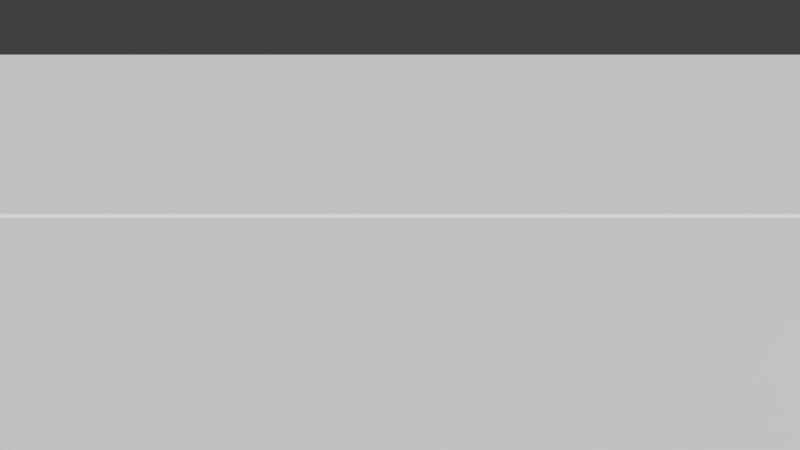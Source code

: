 # Source: Main_Chamber.blend  (saved by Blender 2.76.0; exported with 4.5.12 LTS)
import bpy
from mathutils import Matrix  # noqa: F401  (used for matrix-valued properties, if any)

bpy.ops.wm.read_factory_settings(use_empty=True)
scene = bpy.context.scene
scene.name = 'Scene'

# ---- collections
col_collection_1 = bpy.data.collections.new('Collection 1'); scene.collection.children.link(col_collection_1)

# ---- materials (node trees are filled in below, after node groups)
mat_rocks_of__hope = bpy.data.materials.new('Rocks Of  Hope')
mat_rocks_of__hope.alpha_threshold = 0.0
mat_rocks_of__hope.use_transparent_shadow = False
mat_rocks_of__hope.roughness = 0.5
mat_rocks_of__hope.specular_intensity = 1.0

# ---- material node trees

# ---- world
world_world = bpy.data.worlds.new('World'); scene.world = world_world
world_world.color = (0.05088, 0.05088, 0.05088)
world_world.use_sun_shadow = False
world_world.sun_shadow_jitter_overblur = 0.0
world_world.cycles.sampling_method = 'MANUAL'
world_world.cycles.sample_map_resolution = 256

# ---- cameras
cam_camera_001 = bpy.data.cameras.new('Camera.001')
cam_camera_001.clip_end = 100.0
cam_camera_001.lens = 35.0
cam_camera_001.sensor_width = 32.0
cam_camera_001.sensor_height = 18.0
cam_camera_001.display_size = 2.0
cam_camera_001.dof.focus_distance = 0.0
cam_camera_001.dof.aperture_fstop = 128.0
cam_camera_001.dof.aperture_blades = 6

# ---- meshes
me_cube = bpy.data.meshes.new('Cube')
me_cube.from_pydata([(-1.0, -1.0, -1.0), (-1.0, -1.0, 1.0), (-1.0, 1.0, -1.0), (-1.0, 1.0, 1.0), (1.0, -1.0, -1.0), (1.0, -1.0, 1.0), (1.0, 1.0, -1.0), (1.0, 1.0, 1.0)], [], [(1, 3, 2, 0), (3, 7, 6, 2), (7, 5, 4, 6), (5, 1, 0, 4), (0, 2, 6, 4), (5, 7, 3, 1)])
me_cube.use_remesh_preserve_volume = False
me_cube.use_remesh_preserve_attributes = False
me_cube.use_mirror_vertex_groups = False
me_cube.update()
me_cube_005 = bpy.data.meshes.new('Cube.005')
me_cube_005.from_pydata([(-0.2921, 8.234e-09, 0.05013), (-0.3907, 8.234e-09, 0.06703), (-0.05012, 3.945e-08, 0.2921), (-0.06703, 3.945e-08, 0.3907), (-0.121, 0.242, -0.121), (-0.1618, 0.3237, -0.1618), (0.121, 0.242, 0.121), (0.1618, 0.3237, 0.1618), (-0.121, -0.242, -0.121), (-0.1618, -0.3237, -0.1618), (0.121, -0.242, 0.121), (0.1618, -0.3237, 0.1618), (0.05012, -3.945e-08, -0.2921), (0.06703, -3.945e-08, -0.3907), (0.2921, -8.234e-09, -0.05013), (0.3907, -8.234e-09, -0.06703), (-0.06893, 0.03536, 0.2811), (0.08107, 0.2475, 0.1311), (-0.1311, 0.2475, -0.08107), (-0.2811, 0.03536, 0.06893), (0.1311, 0.2475, 0.08107), (0.2811, 0.03536, -0.06893), (0.06893, 0.03536, -0.2811), (-0.08107, 0.2475, -0.1311), (0.2811, -0.03536, -0.06893), (0.1311, -0.2475, 0.08107), (-0.08107, -0.2475, -0.1311), (0.06893, -0.03536, -0.2811), (0.08107, -0.2475, 0.1311), (-0.06893, -0.03536, 0.2811), (-0.2811, -0.03536, 0.06893), (-0.1311, -0.2475, -0.08107), (-0.2914, 4.019e-09, 0.008579), (-0.1414, 0.2121, -0.1414), (0.008579, -3.523e-08, -0.2914), (-0.1414, -0.2121, -0.1414), (0.1414, -0.2121, 0.1414), (0.2914, -4.019e-09, -0.008579), (0.1414, 0.2121, 0.1414), (-0.008579, 3.523e-08, 0.2914)], [], [(16, 17, 6, 2), (17, 16, 3, 7), (17, 18, 4, 6), (18, 17, 7, 5), (18, 19, 0, 4), (19, 18, 5, 1), (19, 16, 2, 0), (16, 19, 1, 3), (20, 21, 14, 6), (21, 20, 7, 15), (21, 22, 12, 14), (22, 21, 15, 13), (22, 23, 4, 12), (23, 22, 13, 5), (23, 20, 6, 4), (20, 23, 5, 7), (24, 25, 10, 14), (25, 24, 15, 11), (25, 26, 8, 10), (26, 25, 11, 9), (26, 27, 12, 8), (27, 26, 9, 13), (27, 24, 14, 12), (24, 27, 13, 15), (28, 29, 2, 10), (29, 28, 11, 3), (29, 30, 0, 2), (30, 29, 3, 1), (30, 31, 8, 0), (31, 30, 1, 9), (31, 28, 10, 8), (28, 31, 9, 11), (32, 33, 4, 0), (33, 32, 1, 5), (33, 34, 12, 4), (34, 33, 5, 13), (34, 35, 8, 12), (35, 34, 13, 9), (35, 32, 0, 8), (32, 35, 9, 1), (36, 37, 14, 10), (37, 36, 11, 15), (37, 38, 6, 14), (38, 37, 15, 7), (38, 39, 2, 6), (39, 38, 7, 3), (39, 36, 10, 2), (36, 39, 3, 11)])
_uv = me_cube_005.uv_layers.new(name='UVMap')
_uv.uv.foreach_set('vector', [0.8821, 0.8375, 0.765, 0.7654, 0.765, 0.7427, 0.8986, 0.825, 0.765, 0.7654, 0.8821, 0.8375, 0.9436, 0.8501, 0.765, 0.7401, 0.765, 0.7654, 0.6478, 0.8375, 0.6313, 0.825, 0.765, 0.7427, 0.6478, 0.8375, 0.765, 0.7654, 0.765, 0.7401, 0.5863, 0.8501, 0.6478, 0.8375, 0.765, 0.9096, 0.765, 0.9072, 0.6313, 0.825, 0.765, 0.9096, 0.6478, 0.8375, 0.5863, 0.8501, 0.765, 0.9601, 0.765, 0.9096, 0.8821, 0.8375, 0.8986, 0.825, 0.765, 0.9072, 0.8821, 0.8375, 0.765, 0.9096, 0.765, 0.9601, 0.9436, 0.8501, 0.7454, 0.7317, 0.7454, 0.6012, 0.765, 0.5938, 0.765, 0.7427, 0.7454, 0.6012, 0.7454, 0.7317, 0.765, 0.7401, 0.765, 0.541, 0.7454, 0.6012, 0.6283, 0.6733, 0.6313, 0.6761, 0.765, 0.5938, 0.6283, 0.6733, 0.7454, 0.6012, 0.765, 0.541, 0.5863, 0.651, 0.6283, 0.6733, 0.6283, 0.8038, 0.6313, 0.825, 0.6313, 0.6761, 0.6283, 0.8038, 0.6283, 0.6733, 0.5863, 0.651, 0.5863, 0.8501, 0.6283, 0.8038, 0.7454, 0.7317, 0.765, 0.7427, 0.6313, 0.825, 0.7454, 0.7317, 0.6283, 0.8038, 0.5863, 0.8501, 0.765, 0.7401, 0.765, 0.5914, 0.8821, 0.6635, 0.8986, 0.6761, 0.765, 0.5938, 0.8821, 0.6635, 0.765, 0.5914, 0.765, 0.541, 0.9436, 0.651, 0.8821, 0.6635, 0.765, 0.7356, 0.765, 0.7583, 0.8986, 0.6761, 0.765, 0.7356, 0.8821, 0.6635, 0.9436, 0.651, 0.765, 0.761, 0.765, 0.7356, 0.6478, 0.6635, 0.6313, 0.6761, 0.765, 0.7583, 0.6478, 0.6635, 0.765, 0.7356, 0.765, 0.761, 0.5863, 0.651, 0.6478, 0.6635, 0.765, 0.5914, 0.765, 0.5938, 0.6313, 0.6761, 0.765, 0.5914, 0.6478, 0.6635, 0.5863, 0.651, 0.765, 0.541, 0.9016, 0.6973, 0.9016, 0.8278, 0.8986, 0.825, 0.8986, 0.6761, 0.9016, 0.8278, 0.9016, 0.6973, 0.9436, 0.651, 0.9436, 0.8501, 0.9016, 0.8278, 0.7845, 0.8999, 0.765, 0.9072, 0.8986, 0.825, 0.7845, 0.8999, 0.9016, 0.8278, 0.9436, 0.8501, 0.765, 0.9601, 0.7845, 0.8999, 0.7845, 0.7694, 0.765, 0.7583, 0.765, 0.9072, 0.7845, 0.7694, 0.7845, 0.8999, 0.765, 0.9601, 0.765, 0.761, 0.7845, 0.7694, 0.9016, 0.6973, 0.8986, 0.6761, 0.765, 0.7583, 0.9016, 0.6973, 0.7845, 0.7694, 0.765, 0.761, 0.9436, 0.651, 0.7454, 0.8999, 0.6283, 0.8278, 0.6313, 0.825, 0.765, 0.9072, 0.6283, 0.8278, 0.7454, 0.8999, 0.765, 0.9601, 0.5863, 0.8501, 0.6283, 0.8278, 0.6283, 0.6973, 0.6313, 0.6761, 0.6313, 0.825, 0.6283, 0.6973, 0.6283, 0.8278, 0.5863, 0.8501, 0.5863, 0.651, 0.6283, 0.6973, 0.7454, 0.7694, 0.765, 0.7583, 0.6313, 0.6761, 0.7454, 0.7694, 0.6283, 0.6973, 0.5863, 0.651, 0.765, 0.761, 0.7454, 0.7694, 0.7454, 0.8999, 0.765, 0.9072, 0.765, 0.7583, 0.7454, 0.8999, 0.7454, 0.7694, 0.765, 0.761, 0.765, 0.9601, 0.9016, 0.6733, 0.7845, 0.6012, 0.765, 0.5938, 0.8986, 0.6761, 0.7845, 0.6012, 0.9016, 0.6733, 0.9436, 0.651, 0.765, 0.541, 0.7845, 0.6012, 0.7845, 0.7317, 0.765, 0.7427, 0.765, 0.5938, 0.7845, 0.7317, 0.7845, 0.6012, 0.765, 0.541, 0.765, 0.7401, 0.7845, 0.7317, 0.9016, 0.8038, 0.8986, 0.825, 0.765, 0.7427, 0.9016, 0.8038, 0.7845, 0.7317, 0.765, 0.7401, 0.9436, 0.8501, 0.9016, 0.8038, 0.9016, 0.6733, 0.8986, 0.6761, 0.8986, 0.825, 0.9016, 0.6733, 0.9016, 0.8038, 0.9436, 0.8501, 0.9436, 0.651])
me_cube_005.materials.append(mat_rocks_of__hope)
me_cube_005.use_remesh_preserve_volume = False
me_cube_005.use_remesh_preserve_attributes = False
me_cube_005.use_mirror_vertex_groups = False
me_cube_005.update()
me_cube_004 = bpy.data.meshes.new('Cube.004')
me_cube_004.from_pydata([(0.3172, -0.08558, -0.1267), (0.3054, -0.08488, -0.1629), (0.2915, -0.1165, -0.1791), (0.2894, -0.1489, -0.159), (0.3012, -0.1496, -0.1227), (0.3151, -0.1179, -0.1065), (0.2682, -0.1077, -0.1312), (0.3347, -0.1257, -0.1532), (0.1762, 0.002571, -0.09757), (0.1539, 0.003894, -0.1662), (0.1276, -0.05593, -0.1967), (0.1236, -0.1171, -0.1586), (0.1459, -0.1184, -0.09005), (0.1722, -0.05858, -0.05952), (0.1871, -0.0051, -0.1771), (0.2094, -0.006423, -0.1085), (0.1608, -0.06493, -0.2077), (0.1568, -0.1261, -0.1696), (0.1791, -0.1274, -0.101), (0.2054, -0.06757, -0.07048), (0.1605, -0.1535, -0.0765), (0.2, -0.06374, -0.0307), (0.1725, 0.02997, -0.1907), (0.133, -0.05977, -0.2365), (0.206, 0.02799, -0.08779), (0.127, -0.1515, -0.1794), (0.1778, -0.05891, -0.04237), (0.1828, 0.01753, -0.08994), (0.117, -0.132, -0.1663), (0.1449, -0.1337, -0.08053), (0.1549, 0.01918, -0.1757), (0.122, -0.0556, -0.2138), (0.1928, -0.001926, -0.1031), (0.1888, -0.06307, -0.065), (0.1402, -0.1216, -0.1641), (0.1442, -0.06043, -0.2022), (0.1625, -0.1229, -0.09553), (0.1705, -0.0006031, -0.1716), (0.211, -0.0679, -0.05333), (0.216, 0.008533, -0.1009), (0.1502, -0.141, -0.1772), (0.1781, -0.1427, -0.09149), (0.1881, 0.01019, -0.1866), (0.1552, -0.0646, -0.2248), (0.07564, 0.03689, 0.08582), (0.03188, 0.03948, -0.04874), (-0.01975, -0.07789, -0.1086), (-0.02761, -0.1979, -0.03397), (0.01615, -0.2004, 0.1006), (0.06777, -0.08308, 0.1605), (0.09694, 0.02183, -0.07024), (0.1407, 0.01924, 0.06432), (0.04532, -0.09553, -0.1301), (0.03746, -0.2155, -0.05547), (0.08122, -0.2181, 0.07909), (0.1328, -0.1007, 0.139), (0.04475, -0.2693, 0.1272), (0.1222, -0.0932, 0.217), (0.06834, 0.09064, -0.09682), (-0.009094, -0.08541, -0.1867), (0.134, 0.08675, 0.105), (-0.02089, -0.2654, -0.07467), (0.07871, -0.08373, 0.1941), (0.08854, 0.06623, 0.1008), (-0.04051, -0.2272, -0.04895), (0.01419, -0.2304, 0.1193), (0.03384, 0.06947, -0.06741), (-0.03069, -0.07724, -0.1423), (0.1082, 0.02806, 0.07507), (0.1003, -0.0919, 0.1497), (0.004923, -0.2067, -0.04472), (0.01279, -0.08671, -0.1194), (0.04868, -0.2093, 0.08984), (0.06441, 0.03066, -0.05949), (0.1438, -0.1014, 0.1726), (0.1536, 0.04858, 0.07929), (0.02455, -0.2448, -0.07045), (0.07925, -0.2481, 0.09775), (0.09891, 0.05183, -0.08891), (0.03438, -0.09488, -0.1638), (-0.09834, 0.2019, 0.113), (-0.1684, 0.2061, -0.1023), (-0.251, 0.01827, -0.1981), (-0.2636, -0.1737, -0.07864), (-0.1935, -0.1779, 0.1367), (-0.1109, 0.009965, 0.2325), (-0.06425, 0.1779, -0.1367), (0.005777, 0.1737, 0.07864), (-0.1469, -0.009965, -0.2325), (-0.1594, -0.2019, -0.113), (-0.08942, -0.2061, 0.1023), (-0.006806, -0.01827, 0.1981), (-0.1478, -0.288, 0.1792), (-0.02385, -0.00623, 0.323), (-0.11, 0.288, -0.1792), (-0.2339, 0.00623, -0.323), (-0.004977, 0.2817, 0.1438), (-0.2528, -0.2817, -0.1438), (-0.09342, 0.008927, 0.2864), (-0.07769, 0.2489, 0.137), (-0.2842, -0.2207, -0.1026), (-0.1967, -0.2258, 0.1666), (-0.1652, 0.2541, -0.1321), (-0.2685, 0.01931, -0.252), (-0.04628, 0.1878, 0.09585), (-0.05886, -0.004154, 0.2153), (-0.2115, -0.1878, -0.09585), (-0.1989, 0.004154, -0.2153), (-0.1415, -0.192, 0.1195), (-0.1163, 0.192, -0.1195), (0.0107, -0.01931, 0.252), (0.02643, 0.2207, 0.1026), (-0.1801, -0.2489, -0.137), (-0.09256, -0.2541, 0.1321), (-0.0611, 0.2258, -0.1666), (-0.1644, -0.008927, -0.2864)], [], [(5, 6, 4), (3, 6, 2), (1, 6, 0), (0, 6, 5), (4, 6, 3), (2, 6, 1), (1, 7, 2), (3, 7, 4), (5, 7, 0), (0, 7, 1), (2, 7, 3), (4, 7, 5), (13, 26, 27, 8), (11, 28, 29, 12), (9, 30, 31, 10), (27, 24, 22, 30), (12, 29, 26, 13), (10, 31, 28, 11), (14, 42, 39, 15), (29, 20, 21, 26), (31, 23, 25, 28), (21, 24, 27, 26), (25, 20, 29, 28), (22, 23, 31, 30), (15, 39, 38, 19), (18, 41, 40, 17), (16, 43, 42, 14), (22, 24, 39, 42), (19, 38, 41, 18), (17, 40, 43, 16), (21, 20, 41, 38), (25, 23, 43, 40), (24, 21, 38, 39), (20, 25, 40, 41), (23, 22, 42, 43), (33, 32, 15, 19), (35, 34, 17, 16), (34, 36, 18, 17), (32, 37, 14, 15), (36, 33, 19, 18), (37, 35, 16, 14), (9, 10, 35, 37), (12, 13, 33, 36), (8, 9, 37, 32), (11, 12, 36, 34), (10, 11, 34, 35), (13, 8, 32, 33), (8, 27, 30, 9), (49, 62, 63, 44), (47, 64, 65, 48), (45, 66, 67, 46), (63, 60, 58, 66), (48, 65, 62, 49), (46, 67, 64, 47), (50, 78, 75, 51), (65, 56, 57, 62), (67, 59, 61, 64), (57, 60, 63, 62), (61, 56, 65, 64), (58, 59, 67, 66), (51, 75, 74, 55), (54, 77, 76, 53), (52, 79, 78, 50), (58, 60, 75, 78), (55, 74, 77, 54), (53, 76, 79, 52), (57, 56, 77, 74), (61, 59, 79, 76), (60, 57, 74, 75), (56, 61, 76, 77), (59, 58, 78, 79), (69, 68, 51, 55), (71, 70, 53, 52), (70, 72, 54, 53), (68, 73, 50, 51), (72, 69, 55, 54), (73, 71, 52, 50), (45, 46, 71, 73), (48, 49, 69, 72), (44, 45, 73, 68), (47, 48, 72, 70), (46, 47, 70, 71), (49, 44, 68, 69), (44, 63, 66, 45), (85, 98, 99, 80), (83, 100, 101, 84), (81, 102, 103, 82), (99, 96, 94, 102), (84, 101, 98, 85), (82, 103, 100, 83), (86, 114, 111, 87), (101, 92, 93, 98), (103, 95, 97, 100), (93, 96, 99, 98), (97, 92, 101, 100), (94, 95, 103, 102), (87, 111, 110, 91), (90, 113, 112, 89), (88, 115, 114, 86), (94, 96, 111, 114), (91, 110, 113, 90), (89, 112, 115, 88), (93, 92, 113, 110), (97, 95, 115, 112), (96, 93, 110, 111), (92, 97, 112, 113), (95, 94, 114, 115), (105, 104, 87, 91), (107, 106, 89, 88), (106, 108, 90, 89), (104, 109, 86, 87), (108, 105, 91, 90), (109, 107, 88, 86), (81, 82, 107, 109), (84, 85, 105, 108), (80, 81, 109, 104), (83, 84, 108, 106), (82, 83, 106, 107), (85, 80, 104, 105), (80, 99, 102, 81)])
_uv = me_cube_004.uv_layers.new(name='UVMap')
_uv.uv.foreach_set('vector', [0.2771, 0.7254, 0.2481, 0.7422, 0.2481, 0.7087, 0.219, 0.7254, 0.2481, 0.7422, 0.219, 0.759, 0.2481, 0.7757, 0.2481, 0.7422, 0.2771, 0.759, 0.2771, 0.759, 0.2481, 0.7422, 0.2771, 0.7254, 0.2481, 0.7087, 0.2481, 0.7422, 0.219, 0.7254, 0.219, 0.759, 0.2481, 0.7422, 0.2481, 0.7757, 0.2481, 0.7757, 0.2481, 0.7422, 0.219, 0.759, 0.219, 0.7254, 0.2481, 0.7422, 0.2481, 0.7087, 0.2771, 0.7254, 0.2481, 0.7422, 0.2771, 0.759, 0.2771, 0.759, 0.2481, 0.7422, 0.2481, 0.7757, 0.219, 0.759, 0.2481, 0.7422, 0.219, 0.7254, 0.2481, 0.7087, 0.2481, 0.7422, 0.2771, 0.7254, 0.207, 0.7677, 0.1963, 0.7739, 0.1963, 0.7117, 0.207, 0.718, 0.2932, 0.7677, 0.3039, 0.7739, 0.2501, 0.805, 0.2501, 0.7926, 0.2501, 0.6931, 0.2501, 0.6807, 0.3039, 0.7117, 0.2932, 0.718, 0.1963, 0.7117, 0.1855, 0.7055, 0.2501, 0.6682, 0.2501, 0.6807, 0.2501, 0.7926, 0.2501, 0.805, 0.1963, 0.7739, 0.207, 0.7677, 0.2932, 0.718, 0.3039, 0.7117, 0.3039, 0.7739, 0.2932, 0.7677, 0.2501, 0.6931, 0.2501, 0.6807, 0.1963, 0.7117, 0.207, 0.718, 0.2501, 0.805, 0.2501, 0.8174, 0.1855, 0.7801, 0.1963, 0.7739, 0.3039, 0.7117, 0.3147, 0.7055, 0.3147, 0.7801, 0.3039, 0.7739, 0.1855, 0.7801, 0.1855, 0.7055, 0.1963, 0.7117, 0.1963, 0.7739, 0.3147, 0.7801, 0.2501, 0.8174, 0.2501, 0.805, 0.3039, 0.7739, 0.2501, 0.6682, 0.3147, 0.7055, 0.3039, 0.7117, 0.2501, 0.6807, 0.207, 0.718, 0.1963, 0.7117, 0.1963, 0.7739, 0.207, 0.7677, 0.2501, 0.7926, 0.2501, 0.805, 0.3039, 0.7739, 0.2932, 0.7677, 0.2932, 0.718, 0.3039, 0.7117, 0.2501, 0.6807, 0.2501, 0.6931, 0.2501, 0.6682, 0.1855, 0.7055, 0.1963, 0.7117, 0.2501, 0.6807, 0.207, 0.7677, 0.1963, 0.7739, 0.2501, 0.805, 0.2501, 0.7926, 0.2932, 0.7677, 0.3039, 0.7739, 0.3039, 0.7117, 0.2932, 0.718, 0.1855, 0.7801, 0.2501, 0.8174, 0.2501, 0.805, 0.1963, 0.7739, 0.3147, 0.7801, 0.3147, 0.7055, 0.3039, 0.7117, 0.3039, 0.7739, 0.1855, 0.7055, 0.1855, 0.7801, 0.1963, 0.7739, 0.1963, 0.7117, 0.2501, 0.8174, 0.3147, 0.7801, 0.3039, 0.7739, 0.2501, 0.805, 0.3147, 0.7055, 0.2501, 0.6682, 0.2501, 0.6807, 0.3039, 0.7117, 0.207, 0.7677, 0.207, 0.718, 0.207, 0.718, 0.207, 0.7677, 0.2932, 0.718, 0.2932, 0.7677, 0.2932, 0.7677, 0.2932, 0.718, 0.2932, 0.7677, 0.2501, 0.7926, 0.2501, 0.7926, 0.2932, 0.7677, 0.207, 0.718, 0.2501, 0.6931, 0.2501, 0.6931, 0.207, 0.718, 0.2501, 0.7926, 0.207, 0.7677, 0.207, 0.7677, 0.2501, 0.7926, 0.2501, 0.6931, 0.2932, 0.718, 0.2932, 0.718, 0.2501, 0.6931, 0.2501, 0.6931, 0.2932, 0.718, 0.2932, 0.718, 0.2501, 0.6931, 0.2501, 0.7926, 0.207, 0.7677, 0.207, 0.7677, 0.2501, 0.7926, 0.207, 0.718, 0.2501, 0.6931, 0.2501, 0.6931, 0.207, 0.718, 0.2932, 0.7677, 0.2501, 0.7926, 0.2501, 0.7926, 0.2932, 0.7677, 0.2932, 0.718, 0.2932, 0.7677, 0.2932, 0.7677, 0.2932, 0.718, 0.207, 0.7677, 0.207, 0.718, 0.207, 0.718, 0.207, 0.7677, 0.207, 0.718, 0.1963, 0.7117, 0.2501, 0.6807, 0.2501, 0.6931, 0.251, 0.8281, 0.251, 0.8502, 0.1552, 0.7949, 0.1744, 0.7839, 0.3277, 0.6954, 0.3468, 0.6843, 0.3468, 0.7949, 0.3277, 0.7839, 0.1744, 0.6954, 0.1552, 0.6843, 0.251, 0.629, 0.251, 0.6511, 0.1552, 0.7949, 0.136, 0.806, 0.136, 0.6732, 0.1552, 0.6843, 0.3277, 0.7839, 0.3468, 0.7949, 0.251, 0.8502, 0.251, 0.8281, 0.251, 0.6511, 0.251, 0.629, 0.3468, 0.6843, 0.3277, 0.6954, 0.1744, 0.6954, 0.1552, 0.6843, 0.1552, 0.7949, 0.1744, 0.7839, 0.3468, 0.7949, 0.366, 0.806, 0.251, 0.8724, 0.251, 0.8502, 0.251, 0.629, 0.251, 0.6069, 0.366, 0.6732, 0.3468, 0.6843, 0.251, 0.8724, 0.136, 0.806, 0.1552, 0.7949, 0.251, 0.8502, 0.366, 0.6732, 0.366, 0.806, 0.3468, 0.7949, 0.3468, 0.6843, 0.136, 0.6732, 0.251, 0.6069, 0.251, 0.629, 0.1552, 0.6843, 0.1744, 0.7839, 0.1552, 0.7949, 0.251, 0.8502, 0.251, 0.8281, 0.3277, 0.7839, 0.3468, 0.7949, 0.3468, 0.6843, 0.3277, 0.6954, 0.251, 0.6511, 0.251, 0.629, 0.1552, 0.6843, 0.1744, 0.6954, 0.136, 0.6732, 0.136, 0.806, 0.1552, 0.7949, 0.1552, 0.6843, 0.251, 0.8281, 0.251, 0.8502, 0.3468, 0.7949, 0.3277, 0.7839, 0.3277, 0.6954, 0.3468, 0.6843, 0.251, 0.629, 0.251, 0.6511, 0.251, 0.8724, 0.366, 0.806, 0.3468, 0.7949, 0.251, 0.8502, 0.366, 0.6732, 0.251, 0.6069, 0.251, 0.629, 0.3468, 0.6843, 0.136, 0.806, 0.251, 0.8724, 0.251, 0.8502, 0.1552, 0.7949, 0.366, 0.806, 0.366, 0.6732, 0.3468, 0.6843, 0.3468, 0.7949, 0.251, 0.6069, 0.136, 0.6732, 0.1552, 0.6843, 0.251, 0.629, 0.251, 0.8281, 0.1744, 0.7839, 0.1744, 0.7839, 0.251, 0.8281, 0.251, 0.6511, 0.3277, 0.6954, 0.3277, 0.6954, 0.251, 0.6511, 0.3277, 0.6954, 0.3277, 0.7839, 0.3277, 0.7839, 0.3277, 0.6954, 0.1744, 0.7839, 0.1744, 0.6954, 0.1744, 0.6954, 0.1744, 0.7839, 0.3277, 0.7839, 0.251, 0.8281, 0.251, 0.8281, 0.3277, 0.7839, 0.1744, 0.6954, 0.251, 0.6511, 0.251, 0.6511, 0.1744, 0.6954, 0.1744, 0.6954, 0.251, 0.6511, 0.251, 0.6511, 0.1744, 0.6954, 0.3277, 0.7839, 0.251, 0.8281, 0.251, 0.8281, 0.3277, 0.7839, 0.1744, 0.7839, 0.1744, 0.6954, 0.1744, 0.6954, 0.1744, 0.7839, 0.3277, 0.6954, 0.3277, 0.7839, 0.3277, 0.7839, 0.3277, 0.6954, 0.251, 0.6511, 0.3277, 0.6954, 0.3277, 0.6954, 0.251, 0.6511, 0.251, 0.8281, 0.1744, 0.7839, 0.1744, 0.7839, 0.251, 0.8281, 0.1744, 0.7839, 0.1552, 0.7949, 0.1552, 0.6843, 0.1744, 0.6954, 0.2494, 0.5947, 0.2494, 0.5579, 0.4085, 0.6498, 0.3767, 0.6681, 0.1222, 0.8151, 0.09036, 0.8334, 0.09036, 0.6498, 0.1222, 0.6681, 0.3767, 0.8151, 0.4085, 0.8334, 0.2494, 0.9253, 0.2494, 0.8885, 0.4085, 0.6498, 0.4403, 0.6314, 0.4403, 0.8518, 0.4085, 0.8334, 0.1222, 0.6681, 0.09036, 0.6498, 0.2494, 0.5579, 0.2494, 0.5947, 0.2494, 0.8885, 0.2494, 0.9253, 0.09036, 0.8334, 0.1222, 0.8151, 0.3767, 0.8151, 0.4085, 0.8334, 0.4085, 0.6498, 0.3767, 0.6681, 0.09036, 0.6498, 0.05854, 0.6314, 0.2494, 0.5212, 0.2494, 0.5579, 0.2494, 0.9253, 0.2494, 0.962, 0.05854, 0.8518, 0.09036, 0.8334, 0.2494, 0.5212, 0.4403, 0.6314, 0.4085, 0.6498, 0.2494, 0.5579, 0.05854, 0.8518, 0.05854, 0.6314, 0.09036, 0.6498, 0.09036, 0.8334, 0.4403, 0.8518, 0.2494, 0.962, 0.2494, 0.9253, 0.4085, 0.8334, 0.3767, 0.6681, 0.4085, 0.6498, 0.2494, 0.5579, 0.2494, 0.5947, 0.1222, 0.6681, 0.09036, 0.6498, 0.09036, 0.8334, 0.1222, 0.8151, 0.2494, 0.8885, 0.2494, 0.9253, 0.4085, 0.8334, 0.3767, 0.8151, 0.4403, 0.8518, 0.4403, 0.6314, 0.4085, 0.6498, 0.4085, 0.8334, 0.2494, 0.5947, 0.2494, 0.5579, 0.09036, 0.6498, 0.1222, 0.6681, 0.1222, 0.8151, 0.09036, 0.8334, 0.2494, 0.9253, 0.2494, 0.8885, 0.2494, 0.5212, 0.05854, 0.6314, 0.09036, 0.6498, 0.2494, 0.5579, 0.05854, 0.8518, 0.2494, 0.962, 0.2494, 0.9253, 0.09036, 0.8334, 0.4403, 0.6314, 0.2494, 0.5212, 0.2494, 0.5579, 0.4085, 0.6498, 0.05854, 0.6314, 0.05854, 0.8518, 0.09036, 0.8334, 0.09036, 0.6498, 0.2494, 0.962, 0.4403, 0.8518, 0.4085, 0.8334, 0.2494, 0.9253, 0.2494, 0.5947, 0.3767, 0.6681, 0.3767, 0.6681, 0.2494, 0.5947, 0.2494, 0.8885, 0.1222, 0.8151, 0.1222, 0.8151, 0.2494, 0.8885, 0.1222, 0.8151, 0.1222, 0.6681, 0.1222, 0.6681, 0.1222, 0.8151, 0.3767, 0.6681, 0.3767, 0.8151, 0.3767, 0.8151, 0.3767, 0.6681, 0.1222, 0.6681, 0.2494, 0.5947, 0.2494, 0.5947, 0.1222, 0.6681, 0.3767, 0.8151, 0.2494, 0.8885, 0.2494, 0.8885, 0.3767, 0.8151, 0.3767, 0.8151, 0.2494, 0.8885, 0.2494, 0.8885, 0.3767, 0.8151, 0.1222, 0.6681, 0.2494, 0.5947, 0.2494, 0.5947, 0.1222, 0.6681, 0.3767, 0.6681, 0.3767, 0.8151, 0.3767, 0.8151, 0.3767, 0.6681, 0.1222, 0.8151, 0.1222, 0.6681, 0.1222, 0.6681, 0.1222, 0.8151, 0.2494, 0.8885, 0.1222, 0.8151, 0.1222, 0.8151, 0.2494, 0.8885, 0.2494, 0.5947, 0.3767, 0.6681, 0.3767, 0.6681, 0.2494, 0.5947, 0.3767, 0.6681, 0.4085, 0.6498, 0.4085, 0.8334, 0.3767, 0.8151])
me_cube_004.materials.append(mat_rocks_of__hope)
me_cube_004.use_remesh_preserve_volume = False
me_cube_004.use_remesh_preserve_attributes = False
me_cube_004.use_mirror_vertex_groups = False
me_cube_004.update()
me_cube_003 = bpy.data.meshes.new('Cube.003')
me_cube_003.from_pydata([(0.2426, -0.1813, 0.02793), (0.06975, -0.1251, 0.06693), (0.0317, 0.004781, -0.1548), (0.1987, -0.03126, -0.2281), (-0.2352, -0.05168, 0.1858), (-0.1562, -0.004061, 0.02442), (-0.2791, 0.09832, -0.07025), (-0.1062, 0.04219, -0.1093), (0.0257, -0.1915, 0.2349), (0.1197, -0.07887, -0.06674), (-0.06217, 0.1085, -0.2772), (-0.06818, -0.08772, 0.1125), (0.05858, -0.2, 0.3414), (-0.06659, -0.06166, 0.1782), (-0.1173, 0.1115, -0.1175), (-0.05858, 0.2, -0.3414), (-0.2892, -0.01361, 0.276), (0.06659, 0.06166, -0.1782), (-0.1839, 0.04988, 0.06077), (0.2892, 0.01361, -0.276), (0.1839, -0.04988, -0.06077), (0.3478, -0.1864, 0.06546), (0.1173, -0.1115, 0.1175), (-0.3478, 0.1864, -0.06546), (0.2791, -0.09832, 0.07025), (0.1062, -0.04219, 0.1093), (0.06818, 0.08772, -0.1125), (0.2352, 0.05168, -0.1858), (-0.1987, 0.03126, 0.2281), (-0.1197, 0.07887, 0.06674), (-0.2426, 0.1813, -0.02793), (-0.06975, 0.1251, -0.06693), (0.06217, -0.1085, 0.2772), (0.1562, 0.004061, -0.02442), (-0.0257, 0.1915, -0.2349), (-0.0317, -0.004782, 0.1548), (0.09195, -0.02494, -0.03038), (0.1446, 0.006807, -0.138), (0.1739, -0.09319, 0.03273), (0.05866, -0.05577, 0.05873), (-0.1739, 0.09319, -0.03273), (-0.09195, 0.02494, 0.03038), (0.02929, -0.1, 0.1707), (-0.05866, 0.05577, -0.05873), (-0.03329, -0.03083, 0.08911), (-0.02929, 0.1, -0.1707), (-0.1446, -0.006807, 0.138), (0.03329, 0.03083, -0.08911), (-0.02371, -0.0539, -0.0275), (-0.06377, -0.003002, 0.06085), (-0.01292, 0.0441, -0.07528), (-0.01468, -0.0136, 0.0393), (-0.02587, 0.02459, -0.0259), (0.01292, -0.0441, 0.07528), (-0.04055, 0.011, 0.0134), (-0.07669, 0.0411, -0.01443), (0.02587, -0.02459, 0.0259), (0.07669, -0.0411, 0.01443), (0.06377, 0.003002, -0.06085), (0.04055, -0.011, -0.0134), (0.01468, 0.0136, -0.0393), (0.02371, 0.0539, 0.02751)], [], [(32, 25, 39, 42), (8, 42, 39, 1), (36, 9, 0, 38), (38, 0, 1, 39), (4, 11, 13, 16), (2, 10, 15, 17), (5, 4, 16, 18), (3, 2, 17, 19), (6, 40, 41, 5), (9, 3, 19, 20), (7, 43, 40, 6), (21, 0, 9, 20), (11, 44, 42, 8), (10, 45, 43, 7), (4, 46, 44, 11), (2, 47, 45, 10), (8, 1, 22, 12), (5, 41, 46, 4), (7, 6, 23, 14), (3, 37, 47, 2), (11, 8, 12, 13), (10, 7, 14, 15), (37, 3, 9, 36), (1, 0, 21, 22), (31, 34, 15, 14), (32, 35, 13, 12), (23, 30, 31, 14), (25, 22, 21, 24), (33, 24, 21, 20), (27, 33, 20, 19), (30, 29, 41, 40), (17, 26, 27, 19), (16, 28, 29, 18), (34, 26, 17, 15), (35, 28, 16, 13), (25, 32, 12, 22), (33, 27, 37, 36), (6, 5, 18, 23), (27, 26, 47, 37), (29, 28, 46, 41), (26, 34, 45, 47), (28, 35, 44, 46), (34, 31, 43, 45), (35, 32, 42, 44), (31, 30, 40, 43), (24, 38, 39, 25), (24, 33, 36, 38), (29, 30, 23, 18), (56, 61, 53), (60, 61, 58), (59, 61, 57), (51, 61, 49), (55, 61, 52), (57, 61, 56), (50, 61, 60), (53, 61, 51), (54, 61, 55), (49, 61, 54), (58, 61, 59), (52, 61, 50), (52, 50, 48), (58, 59, 48), (49, 54, 48), (54, 55, 48), (53, 51, 48), (50, 60, 48), (57, 56, 48), (55, 52, 48), (51, 49, 48), (59, 57, 48), (60, 58, 48), (56, 53, 48)])
_uv = me_cube_003.uv_layers.new(name='UVMap')
_uv.uv.foreach_set('vector', [0.4232, 0.2407, 0.3266, 0.1981, 0.302, 0.2123, 0.3664, 0.2407, 0.4232, 0.2407, 0.3664, 0.2407, 0.302, 0.2123, 0.3266, 0.1981, 0.2528, 0.1839, 0.2528, 0.1555, 0.338, 0.09306, 0.3096, 0.1423, 0.3096, 0.1423, 0.338, 0.09306, 0.3266, 0.1981, 0.302, 0.2123, 0.338, 0.3883, 0.3266, 0.2833, 0.3512, 0.2975, 0.3664, 0.4375, 0.179, 0.1981, 0.08231, 0.2407, 0.02548, 0.2407, 0.1544, 0.1839, 0.2528, 0.3259, 0.338, 0.3883, 0.3664, 0.4375, 0.2528, 0.3543, 0.1675, 0.09306, 0.179, 0.1981, 0.1544, 0.1839, 0.1391, 0.04385, 0.1675, 0.3883, 0.196, 0.3391, 0.2528, 0.2975, 0.2528, 0.3259, 0.2528, 0.1555, 0.1675, 0.09306, 0.1391, 0.04385, 0.2528, 0.127, 0.179, 0.2833, 0.2036, 0.2691, 0.196, 0.3391, 0.1675, 0.3883, 0.3664, 0.04385, 0.338, 0.09306, 0.2528, 0.1555, 0.2528, 0.127, 0.3266, 0.2833, 0.302, 0.2691, 0.3664, 0.2407, 0.4232, 0.2407, 0.08231, 0.2407, 0.1391, 0.2407, 0.2036, 0.2691, 0.179, 0.2833, 0.338, 0.3883, 0.3096, 0.3391, 0.302, 0.2691, 0.3266, 0.2833, 0.179, 0.1981, 0.2036, 0.2123, 0.1391, 0.2407, 0.08231, 0.2407, 0.4232, 0.2407, 0.3266, 0.1981, 0.3512, 0.1839, 0.4801, 0.2407, 0.2528, 0.3259, 0.2528, 0.2975, 0.3096, 0.3391, 0.338, 0.3883, 0.179, 0.2833, 0.1675, 0.3883, 0.1391, 0.4375, 0.1544, 0.2975, 0.1675, 0.09306, 0.196, 0.1423, 0.2036, 0.2123, 0.179, 0.1981, 0.3266, 0.2833, 0.4232, 0.2407, 0.4801, 0.2407, 0.3512, 0.2975, 0.08231, 0.2407, 0.179, 0.2833, 0.1544, 0.2975, 0.02548, 0.2407, 0.196, 0.1423, 0.1675, 0.09306, 0.2528, 0.1555, 0.2528, 0.1839, 0.3266, 0.1981, 0.338, 0.09306, 0.3664, 0.04385, 0.3512, 0.1839, 0.179, 0.2833, 0.08231, 0.2407, 0.02548, 0.2407, 0.1544, 0.2975, 0.4232, 0.2407, 0.3266, 0.2833, 0.3512, 0.2975, 0.4801, 0.2407, 0.1391, 0.4375, 0.1675, 0.3883, 0.179, 0.2833, 0.1544, 0.2975, 0.3266, 0.1981, 0.3512, 0.1839, 0.3664, 0.04385, 0.338, 0.09306, 0.2528, 0.1555, 0.338, 0.09306, 0.3664, 0.04385, 0.2528, 0.127, 0.1675, 0.09306, 0.2528, 0.1555, 0.2528, 0.127, 0.1391, 0.04385, 0.1675, 0.3883, 0.2528, 0.3259, 0.2528, 0.2975, 0.196, 0.3391, 0.1544, 0.1839, 0.179, 0.1981, 0.1675, 0.09306, 0.1391, 0.04385, 0.3664, 0.4375, 0.338, 0.3883, 0.2528, 0.3259, 0.2528, 0.3543, 0.08231, 0.2407, 0.179, 0.1981, 0.1544, 0.1839, 0.02548, 0.2407, 0.3266, 0.2833, 0.338, 0.3883, 0.3664, 0.4375, 0.3512, 0.2975, 0.3266, 0.1981, 0.4232, 0.2407, 0.4801, 0.2407, 0.3512, 0.1839, 0.2528, 0.1555, 0.1675, 0.09306, 0.196, 0.1423, 0.2528, 0.1839, 0.1675, 0.3883, 0.2528, 0.3259, 0.2528, 0.3543, 0.1391, 0.4375, 0.1675, 0.09306, 0.179, 0.1981, 0.2036, 0.2123, 0.196, 0.1423, 0.2528, 0.3259, 0.338, 0.3883, 0.3096, 0.3391, 0.2528, 0.2975, 0.179, 0.1981, 0.08231, 0.2407, 0.1391, 0.2407, 0.2036, 0.2123, 0.338, 0.3883, 0.3266, 0.2833, 0.302, 0.2691, 0.3096, 0.3391, 0.08231, 0.2407, 0.179, 0.2833, 0.2036, 0.2691, 0.1391, 0.2407, 0.3266, 0.2833, 0.4232, 0.2407, 0.3664, 0.2407, 0.302, 0.2691, 0.179, 0.2833, 0.1675, 0.3883, 0.196, 0.3391, 0.2036, 0.2691, 0.338, 0.09306, 0.3096, 0.1423, 0.302, 0.2123, 0.3266, 0.1981, 0.338, 0.09306, 0.2528, 0.1555, 0.2528, 0.1839, 0.3096, 0.1423, 0.2528, 0.3259, 0.1675, 0.3883, 0.1391, 0.4375, 0.2528, 0.3543, 0.2745, 0.2282, 0.2528, 0.2407, 0.3029, 0.2407, 0.2311, 0.2282, 0.2528, 0.2407, 0.2277, 0.1973, 0.2528, 0.2156, 0.2528, 0.2407, 0.2778, 0.1973, 0.2745, 0.2532, 0.2528, 0.2407, 0.2778, 0.2841, 0.2277, 0.2841, 0.2528, 0.2407, 0.2311, 0.2532, 0.2778, 0.1973, 0.2528, 0.2407, 0.2745, 0.2282, 0.2027, 0.2407, 0.2528, 0.2407, 0.2311, 0.2282, 0.3029, 0.2407, 0.2528, 0.2407, 0.2745, 0.2532, 0.2528, 0.2658, 0.2528, 0.2407, 0.2277, 0.2841, 0.2778, 0.2841, 0.2528, 0.2407, 0.2528, 0.2658, 0.2277, 0.1973, 0.2528, 0.2407, 0.2528, 0.2156, 0.2311, 0.2532, 0.2528, 0.2407, 0.2027, 0.2407, 0.2311, 0.2532, 0.2027, 0.2407, 0.2528, 0.2407, 0.2277, 0.1973, 0.2528, 0.2156, 0.2528, 0.2407, 0.2778, 0.2841, 0.2528, 0.2658, 0.2528, 0.2407, 0.2528, 0.2658, 0.2277, 0.2841, 0.2528, 0.2407, 0.3029, 0.2407, 0.2745, 0.2532, 0.2528, 0.2407, 0.2027, 0.2407, 0.2311, 0.2282, 0.2528, 0.2407, 0.2778, 0.1973, 0.2745, 0.2282, 0.2528, 0.2407, 0.2277, 0.2841, 0.2311, 0.2532, 0.2528, 0.2407, 0.2745, 0.2532, 0.2778, 0.2841, 0.2528, 0.2407, 0.2528, 0.2156, 0.2778, 0.1973, 0.2528, 0.2407, 0.2311, 0.2282, 0.2277, 0.1973, 0.2528, 0.2407, 0.2745, 0.2282, 0.3029, 0.2407, 0.2528, 0.2407])
me_cube_003.materials.append(mat_rocks_of__hope)
me_cube_003.use_remesh_preserve_volume = False
me_cube_003.use_remesh_preserve_attributes = False
me_cube_003.use_mirror_vertex_groups = False
me_cube_003.update()
me_cube_002 = bpy.data.meshes.new('Cube.002')
me_cube_002.from_pydata([(-1.0, -1.0, 0.0), (-0.6, -0.6, 2.783), (-1.0, 1.0, 0.0), (-0.6, 0.6, 2.783), (1.0, -1.0, 0.0), (0.6, -0.6, 2.783), (1.0, 1.0, 0.0), (0.6, 0.6, 2.783), (-0.9479, -0.7393, 0.2607), (-0.6521, -0.4436, 2.522), (-0.6521, 0.4436, 2.522), (-0.9479, 0.7393, 0.2607), (-0.7785, -0.7393, 0.2268), (-0.4828, -0.4436, 2.488), (-0.4828, 0.4436, 2.488), (-0.7785, 0.7393, 0.2268), (-0.3576, -0.3576, 2.783), (-0.3576, 0.3576, 2.783), (0.3576, 0.3576, 2.783), (0.3576, -0.3576, 2.783), (-0.336, -0.3576, 2.999), (-0.336, 0.3576, 2.999), (0.336, 0.3576, 3.244), (0.336, -0.3576, 3.244)], [], [(1, 3, 10, 9), (3, 7, 6, 2), (7, 5, 4, 6), (5, 1, 0, 4), (3, 1, 16, 17), (8, 9, 13, 12), (3, 2, 11, 10), (0, 1, 9, 8), (2, 0, 8, 11), (13, 14, 15, 12), (11, 8, 12, 15), (9, 10, 14, 13), (10, 11, 15, 14), (19, 18, 22, 23), (1, 5, 19, 16), (7, 3, 17, 18), (5, 7, 18, 19), (23, 22, 21, 20), (17, 16, 20, 21), (16, 19, 23, 20), (18, 17, 21, 22)])
_uv = me_cube_002.uv_layers.new(name='UVMap')
_uv.uv.foreach_set('vector', [0.3498, 0.4231, 0.1147, 0.4231, 0.1454, 0.371, 0.3191, 0.371, 0.3498, 0.4231, 0.1147, 0.4231, 0.03641, 0.02363, 0.4281, 0.02363, 0.3498, 0.4231, 0.1147, 0.4231, 0.03641, 0.02363, 0.4281, 0.02363, 0.3498, 0.4231, 0.1147, 0.4231, 0.03641, 0.02363, 0.4281, 0.02363, 0.7542, 0.2415, 0.7542, 0.03545, 0.7958, 0.07707, 0.7958, 0.1998, 0.4108, 0.08177, 0.3527, 0.378, 0.3194, 0.3715, 0.3775, 0.07524, 0.1147, 0.4231, 0.03641, 0.02363, 0.08746, 0.07569, 0.1454, 0.371, 0.4281, 0.02363, 0.3498, 0.4231, 0.3191, 0.371, 0.3771, 0.07569, 0.03641, 0.02363, 0.4281, 0.02363, 0.3771, 0.07569, 0.08746, 0.07569, 0.3194, 0.3715, 0.1451, 0.3715, 0.08704, 0.07524, 0.3775, 0.07524, 0.08704, 0.04132, 0.3775, 0.04132, 0.3775, 0.07524, 0.08704, 0.07524, 0.3194, 0.4054, 0.1451, 0.4054, 0.1451, 0.3715, 0.3194, 0.3715, 0.1119, 0.378, 0.05375, 0.08177, 0.08704, 0.07524, 0.1451, 0.3715, 0.5102, 0.1614, 0.6553, 0.1614, 0.6553, 0.2551, 0.5102, 0.2551, 0.7542, 0.03545, 0.9602, 0.03545, 0.9186, 0.07707, 0.7958, 0.07707, 0.9602, 0.2415, 0.7542, 0.2415, 0.7958, 0.1998, 0.9186, 0.1998, 0.9602, 0.03545, 0.9602, 0.2415, 0.9186, 0.1998, 0.9186, 0.07707, 0.5102, 0.2551, 0.6553, 0.2551, 0.6553, 0.4003, 0.5102, 0.4003, 0.6553, 0.4445, 0.5102, 0.4445, 0.5102, 0.4003, 0.6553, 0.4003, 0.4704, 0.4194, 0.4207, 0.283, 0.5102, 0.2551, 0.5102, 0.4003, 0.7448, 0.283, 0.6951, 0.4194, 0.6553, 0.4003, 0.6553, 0.2551])
me_cube_002.use_remesh_preserve_volume = False
me_cube_002.use_remesh_preserve_attributes = False
me_cube_002.use_mirror_vertex_groups = False
me_cube_002.update()
me_circle = bpy.data.meshes.new('Circle')
me_circle.from_pydata([(3.0, 5.196, 0.0), (-3.0, 5.196, 0.0), (-6.0, 7.153e-07, 0.0), (-3.0, -5.196, 0.0), (3.0, -5.196, 0.0), (6.0, -1.609e-06, 0.0), (3.637, 6.3, -0.3078), (-3.637, 6.3, -0.3078), (-7.275, 8.259e-07, -0.3078), (-3.637, -6.3, -0.3078), (3.637, -6.3, -0.3078), (7.275, -2.065e-06, -0.3078), (9.45, 16.37, -0.2823), (-9.45, 16.37, -0.2823), (-18.9, 2.861e-06, -0.2823), (-9.45, -16.37, -0.2823), (9.45, -16.37, -0.2823), (18.9, -5.007e-06, -0.2823), (9.45, 16.37, -1.725), (-9.45, 16.37, -1.725), (-18.9, 2.861e-06, -1.725), (-9.45, -16.37, -1.725), (9.45, -16.37, -1.725), (18.9, -5.007e-06, -1.725), (-4.363e-08, 1.628e-07, -9.818), (0.0, 0.0, 0.0)], [], [(6, 11, 17, 12), (1, 7, 8, 2), (4, 10, 11, 5), (2, 8, 9, 3), (0, 6, 7, 1), (5, 11, 6, 0), (3, 9, 10, 4), (10, 9, 15, 16), (8, 7, 13, 14), (11, 10, 16, 17), (9, 8, 14, 15), (7, 6, 12, 13), (17, 16, 22, 23), (15, 14, 20, 21), (13, 12, 18, 19), (12, 17, 23, 18), (16, 15, 21, 22), (14, 13, 19, 20), (18, 23, 24), (22, 21, 24), (20, 19, 24), (23, 22, 24), (21, 20, 24), (19, 18, 24), (3, 4, 25), (1, 2, 25), (4, 5, 25), (2, 3, 25), (0, 1, 25), (5, 0, 25)])
_uv = me_circle.uv_layers.new(name='UVMap')
_uv.uv.foreach_set('vector', [0.5788, 0.615, 0.6568, 0.4799, 0.9687, 0.4799, 0.7347, 0.8851, 0.4265, 0.6085, 0.4228, 0.615, 0.3448, 0.4799, 0.3522, 0.4799, 0.5751, 0.3513, 0.5788, 0.3448, 0.6568, 0.4799, 0.6493, 0.4799, 0.3522, 0.4799, 0.3448, 0.4799, 0.4228, 0.3448, 0.4265, 0.3513, 0.5751, 0.6085, 0.5788, 0.615, 0.4228, 0.615, 0.4265, 0.6085, 0.6493, 0.4799, 0.6568, 0.4799, 0.5788, 0.615, 0.5751, 0.6085, 0.4265, 0.3513, 0.4228, 0.3448, 0.5788, 0.3448, 0.5751, 0.3513, 0.5788, 0.3448, 0.4228, 0.3448, 0.2668, 0.07467, 0.7347, 0.07467, 0.3448, 0.4799, 0.4228, 0.615, 0.2668, 0.8851, 0.03286, 0.4799, 0.6568, 0.4799, 0.5788, 0.3448, 0.7347, 0.07467, 0.9687, 0.4799, 0.4228, 0.3448, 0.3448, 0.4799, 0.03286, 0.4799, 0.2668, 0.07467, 0.4228, 0.615, 0.5788, 0.615, 0.7347, 0.8851, 0.2668, 0.8851, 0.9687, 0.4799, 0.7347, 0.07467, 0.7347, 0.07467, 0.9687, 0.4799, 0.2668, 0.07467, 0.03286, 0.4799, 0.03286, 0.4799, 0.2668, 0.07467, 0.2668, 0.8851, 0.7347, 0.8851, 0.7347, 0.8851, 0.2668, 0.8851, 0.7347, 0.8851, 0.9687, 0.4799, 0.9687, 0.4799, 0.7347, 0.8851, 0.7347, 0.07467, 0.2668, 0.07467, 0.2668, 0.07467, 0.7347, 0.07467, 0.03286, 0.4799, 0.2668, 0.8851, 0.2668, 0.8851, 0.03286, 0.4799, 0.7347, 0.8851, 0.9687, 0.4799, 0.5008, 0.4799, 0.7347, 0.07467, 0.2668, 0.07467, 0.5008, 0.4799, 0.03286, 0.4799, 0.2668, 0.8851, 0.5008, 0.4799, 0.9687, 0.4799, 0.7347, 0.07467, 0.5008, 0.4799, 0.2668, 0.07467, 0.03286, 0.4799, 0.5008, 0.4799, 0.2668, 0.8851, 0.7347, 0.8851, 0.5008, 0.4799, 0.4265, 0.3513, 0.5751, 0.3513, 0.5008, 0.4799, 0.4265, 0.6085, 0.3522, 0.4799, 0.5008, 0.4799, 0.5751, 0.3513, 0.6493, 0.4799, 0.5008, 0.4799, 0.3522, 0.4799, 0.4265, 0.3513, 0.5008, 0.4799, 0.5751, 0.6085, 0.4265, 0.6085, 0.5008, 0.4799, 0.6493, 0.4799, 0.5751, 0.6085, 0.5008, 0.4799])
me_circle.use_remesh_preserve_volume = False
me_circle.use_remesh_preserve_attributes = False
me_circle.use_mirror_vertex_groups = False
me_circle.update()

# ---- objects
ob_cube = bpy.data.objects.new('Cube', me_cube)
ob_stone_of_might = bpy.data.objects.new('Stone of Might', me_cube_005)
ob_stone_of_will = bpy.data.objects.new('Stone of Will', me_cube_004)
ob_stone_of_power = bpy.data.objects.new('Stone of Power', me_cube_003)
ob_pedestal_002 = bpy.data.objects.new('pedestal.002', me_cube_002)
ob_pedestal_001 = bpy.data.objects.new('pedestal.001', me_cube_002)
ob_pedestal = bpy.data.objects.new('pedestal', me_cube_002)
ob_camera = bpy.data.objects.new('Camera', cam_camera_001)
ob_circle = bpy.data.objects.new('Circle', me_circle)

# ---- transforms, parenting, visibility, modifiers, constraints
ob_cube.location = (0.0, 0.0, 0.0)
ob_cube.scale = (0.5, 0.5, 0.5)
ob_cube.lineart.crease_threshold = 0.0
ob_stone_of_might.location = (-3.464, -2.0, 1.935)
ob_stone_of_might.rotation_euler = (0.0, -0.0, 3.142)
ob_stone_of_might.lineart.crease_threshold = 0.0
ob_stone_of_will.location = (-0.01888, 3.953, 2.041)
ob_stone_of_will.rotation_euler = (0.6873, 1.167, 4.331)
ob_stone_of_will.lineart.crease_threshold = 0.0
ob_stone_of_power.location = (3.464, -2.0, 1.935)
ob_stone_of_power.rotation_euler = (0.6873, 1.167, 4.331)
ob_stone_of_power.lineart.crease_threshold = 0.0
ob_pedestal_002.location = (3.464, -2.0, 0.0)
ob_pedestal_002.rotation_euler = (0.0, -0.0, -0.5236)
ob_pedestal_002.scale = (0.45, 0.45, 0.45)
ob_pedestal_002.lineart.crease_threshold = 0.0
ob_pedestal_001.location = (-8.742e-07, 4.0, 0.0)
ob_pedestal_001.rotation_euler = (0.0, -0.0, 1.571)
ob_pedestal_001.scale = (0.45, 0.45, 0.45)
ob_pedestal_001.lineart.crease_threshold = 0.0
ob_pedestal.location = (-3.464, -2.0, 0.0)
ob_pedestal.rotation_euler = (0.0, -0.0, 3.665)
ob_pedestal.scale = (0.45, 0.45, 0.45)
ob_pedestal.lineart.crease_threshold = 0.0
ob_camera.location = (0.0, 0.0, 1.6)
ob_camera.rotation_euler = (1.264, -0.0, 3.142)
ob_camera.lineart.crease_threshold = 0.0
ob_circle.location = (0.0, 0.0, 0.0)
ob_circle.rotation_euler = (0.0, -0.0, 3.142)
ob_circle.lineart.crease_threshold = 0.0

# ---- collection membership
col_collection_1.objects.link(ob_cube)
col_collection_1.objects.link(ob_stone_of_might)
col_collection_1.objects.link(ob_stone_of_will)
col_collection_1.objects.link(ob_stone_of_power)
col_collection_1.objects.link(ob_pedestal_002)
col_collection_1.objects.link(ob_pedestal_001)
col_collection_1.objects.link(ob_pedestal)
col_collection_1.objects.link(ob_camera)
col_collection_1.objects.link(ob_circle)

# ---- scene / render settings (as saved in the file)
scene.camera = ob_camera
scene.frame_start = 1; scene.frame_end = 250; scene.frame_set(1)
scene.render.engine = 'BLENDER_EEVEE_NEXT'
scene.render.resolution_percentage = 50
scene.render.dither_intensity = 0.0
scene.cycles.use_denoising = False
scene.cycles.samples = 10
scene.cycles.sampling_pattern = 'TABULATED_SOBOL'
scene.cycles.light_sampling_threshold = 0.0
scene.cycles.use_adaptive_sampling = False
scene.cycles.use_light_tree = False
scene.cycles.blur_glossy = 0.0
scene.cycles.pixel_filter_type = 'GAUSSIAN'
scene.cycles.sample_clamp_indirect = 0.0
scene.view_settings.view_transform = 'Standard'
bpy.context.view_layer.update()

# ---- added for rendering (the .blend has no usable light): sun
light_auto_sun = bpy.data.lights.new('AutoSun', 'SUN')
light_auto_sun.energy = 3.0
light_auto_sun.angle = 0.0523599
ob_auto_sun = bpy.data.objects.new('AutoSun', light_auto_sun)
scene.collection.objects.link(ob_auto_sun)
ob_auto_sun.rotation_euler = (0.872665, 0.174533, 0.523599)
bpy.context.view_layer.update()

